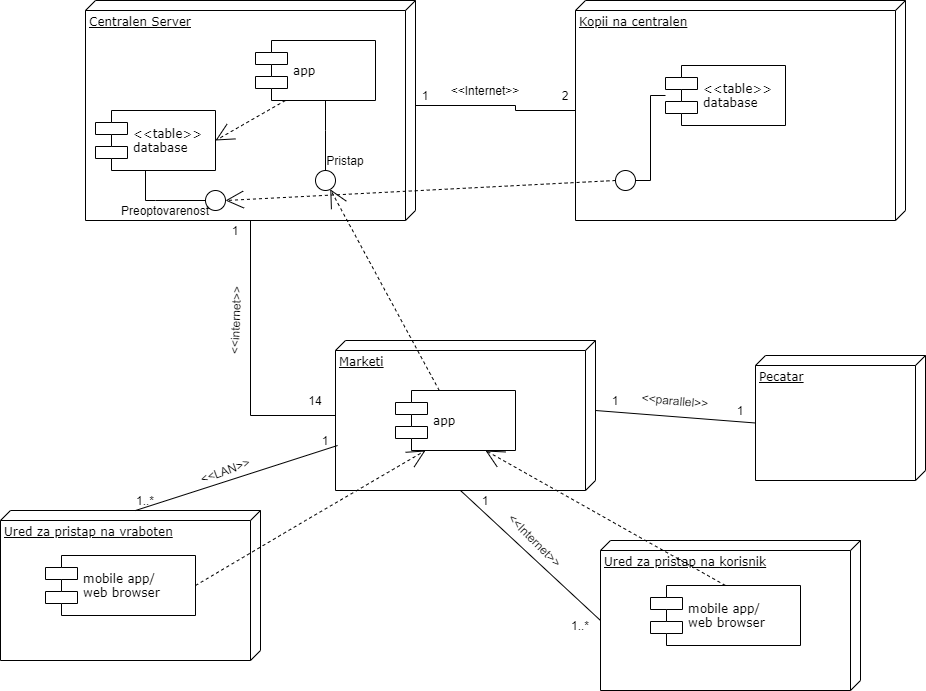

The diagram above was exported from draw.io. Its source (the exported page's mxGraphModel, read from the mxfile embedded in the PNG):
<mxGraphModel dx="1036" dy="531" grid="1" gridSize="10" guides="1" tooltips="1" connect="1" arrows="1" fold="1" page="1" pageScale="1" pageWidth="1100" pageHeight="850" background="#ffffff" math="0" shadow="0">
  <root>
    <mxCell id="0" />
    <mxCell id="1" parent="0" />
    <mxCell id="39150e848f15840c-1" value="Centralen Server" style="verticalAlign=top;align=left;spacingTop=8;spacingLeft=2;spacingRight=12;shape=cube;size=10;direction=south;fontStyle=4;html=1;rounded=0;shadow=0;comic=0;labelBackgroundColor=none;strokeWidth=1;fontFamily=Verdana;fontSize=12" parent="1" vertex="1">
      <mxGeometry x="120" y="70" width="330" height="220" as="geometry" />
    </mxCell>
    <mxCell id="39150e848f15840c-2" value="Kopii na centralen" style="verticalAlign=top;align=left;spacingTop=8;spacingLeft=2;spacingRight=12;shape=cube;size=10;direction=south;fontStyle=4;html=1;rounded=0;shadow=0;comic=0;labelBackgroundColor=none;strokeWidth=1;fontFamily=Verdana;fontSize=12" parent="1" vertex="1">
      <mxGeometry x="610" y="70" width="330" height="220" as="geometry" />
    </mxCell>
    <mxCell id="39150e848f15840c-3" value="Marketi" style="verticalAlign=top;align=left;spacingTop=8;spacingLeft=2;spacingRight=12;shape=cube;size=10;direction=south;fontStyle=4;html=1;rounded=0;shadow=0;comic=0;labelBackgroundColor=none;strokeWidth=1;fontFamily=Verdana;fontSize=12" parent="1" vertex="1">
      <mxGeometry x="370" y="410" width="260" height="150" as="geometry" />
    </mxCell>
    <mxCell id="39150e848f15840c-5" value="app" style="shape=component;align=left;spacingLeft=36;rounded=0;shadow=0;comic=0;labelBackgroundColor=none;strokeWidth=1;fontFamily=Verdana;fontSize=12;html=1;" parent="1" vertex="1">
      <mxGeometry x="290" y="110" width="120" height="60" as="geometry" />
    </mxCell>
    <mxCell id="39150e848f15840c-6" value="" style="ellipse;whiteSpace=wrap;html=1;rounded=0;shadow=0;comic=0;labelBackgroundColor=none;strokeWidth=1;fontFamily=Verdana;fontSize=12;align=center;" parent="1" vertex="1">
      <mxGeometry x="350" y="240" width="20" height="20" as="geometry" />
    </mxCell>
    <mxCell id="39150e848f15840c-7" value="&amp;lt;&amp;lt;table&amp;gt;&amp;gt;&lt;br&gt;database" style="shape=component;align=left;spacingLeft=36;rounded=0;shadow=0;comic=0;labelBackgroundColor=none;strokeWidth=1;fontFamily=Verdana;fontSize=12;html=1;" parent="1" vertex="1">
      <mxGeometry x="700" y="135" width="120" height="60" as="geometry" />
    </mxCell>
    <mxCell id="39150e848f15840c-9" value="" style="ellipse;whiteSpace=wrap;html=1;rounded=0;shadow=0;comic=0;labelBackgroundColor=none;strokeWidth=1;fontFamily=Verdana;fontSize=12;align=center;" parent="1" vertex="1">
      <mxGeometry x="650" y="240" width="20" height="20" as="geometry" />
    </mxCell>
    <mxCell id="39150e848f15840c-10" value="app" style="shape=component;align=left;spacingLeft=36;rounded=0;shadow=0;comic=0;labelBackgroundColor=none;strokeWidth=1;fontFamily=Verdana;fontSize=12;html=1;" parent="1" vertex="1">
      <mxGeometry x="430" y="460" width="120" height="60" as="geometry" />
    </mxCell>
    <mxCell id="39150e848f15840c-11" style="edgeStyle=none;rounded=0;html=1;dashed=1;labelBackgroundColor=none;startArrow=none;startFill=0;startSize=8;endArrow=open;endFill=0;endSize=16;fontFamily=Verdana;fontSize=12;" parent="1" source="39150e848f15840c-10" target="39150e848f15840c-6" edge="1">
      <mxGeometry relative="1" as="geometry" />
    </mxCell>
    <mxCell id="39150e848f15840c-12" style="edgeStyle=none;rounded=0;html=1;dashed=1;labelBackgroundColor=none;startArrow=none;startFill=0;startSize=8;endArrow=open;endFill=0;endSize=16;fontFamily=Verdana;fontSize=12;entryX=1;entryY=0.5;entryDx=0;entryDy=0;exitX=0;exitY=0.5;exitDx=0;exitDy=0;" parent="1" source="39150e848f15840c-9" target="K-1L4-8scH-vv5qkiRWq-8" edge="1">
      <mxGeometry relative="1" as="geometry" />
    </mxCell>
    <mxCell id="39150e848f15840c-13" style="edgeStyle=elbowEdgeStyle;rounded=0;html=1;labelBackgroundColor=none;startArrow=none;startFill=0;startSize=8;endArrow=none;endFill=0;endSize=16;fontFamily=Verdana;fontSize=12;" parent="1" source="39150e848f15840c-9" target="39150e848f15840c-7" edge="1">
      <mxGeometry relative="1" as="geometry" />
    </mxCell>
    <mxCell id="39150e848f15840c-14" style="edgeStyle=elbowEdgeStyle;rounded=0;html=1;labelBackgroundColor=none;startArrow=none;startFill=0;startSize=8;endArrow=none;endFill=0;endSize=16;fontFamily=Verdana;fontSize=12;" parent="1" source="39150e848f15840c-6" target="39150e848f15840c-5" edge="1">
      <mxGeometry relative="1" as="geometry">
        <Array as="points">
          <mxPoint x="360" y="200" />
        </Array>
      </mxGeometry>
    </mxCell>
    <mxCell id="39150e848f15840c-17" style="edgeStyle=orthogonalEdgeStyle;rounded=0;html=1;labelBackgroundColor=none;startArrow=none;startFill=0;startSize=8;endArrow=none;endFill=0;endSize=16;fontFamily=Verdana;fontSize=12;exitX=0;exitY=0;exitDx=105;exitDy=0;exitPerimeter=0;" parent="1" source="39150e848f15840c-1" edge="1">
      <mxGeometry relative="1" as="geometry">
        <Array as="points">
          <mxPoint x="550" y="175" />
          <mxPoint x="550" y="180" />
        </Array>
        <mxPoint x="695" y="400" as="sourcePoint" />
        <mxPoint x="610" y="180" as="targetPoint" />
      </mxGeometry>
    </mxCell>
    <mxCell id="39150e848f15840c-18" style="edgeStyle=orthogonalEdgeStyle;rounded=0;html=1;labelBackgroundColor=none;startArrow=none;startFill=0;startSize=8;endArrow=none;endFill=0;endSize=16;fontFamily=Verdana;fontSize=12;" parent="1" source="39150e848f15840c-3" target="39150e848f15840c-1" edge="1">
      <mxGeometry relative="1" as="geometry">
        <Array as="points">
          <mxPoint x="285" y="485" />
        </Array>
      </mxGeometry>
    </mxCell>
    <mxCell id="K-1L4-8scH-vv5qkiRWq-1" value="&amp;lt;&amp;lt;table&amp;gt;&amp;gt;&lt;br&gt;database" style="shape=component;align=left;spacingLeft=36;rounded=0;shadow=0;comic=0;labelBackgroundColor=none;strokeWidth=1;fontFamily=Verdana;fontSize=12;html=1;" vertex="1" parent="1">
      <mxGeometry x="130" y="180" width="120" height="60" as="geometry" />
    </mxCell>
    <mxCell id="K-1L4-8scH-vv5qkiRWq-2" style="edgeStyle=none;rounded=0;html=1;dashed=1;labelBackgroundColor=none;startArrow=none;startFill=0;startSize=8;endArrow=open;endFill=0;endSize=16;fontFamily=Verdana;fontSize=12;entryX=1;entryY=0.5;entryDx=0;entryDy=0;exitX=0.25;exitY=1;exitDx=0;exitDy=0;" edge="1" parent="1" source="39150e848f15840c-5" target="K-1L4-8scH-vv5qkiRWq-1">
      <mxGeometry relative="1" as="geometry">
        <mxPoint x="313.65" y="410.77" as="sourcePoint" />
        <mxPoint x="229.99615384615382" y="210.00076923076907" as="targetPoint" />
      </mxGeometry>
    </mxCell>
    <mxCell id="K-1L4-8scH-vv5qkiRWq-3" value="1" style="text;html=1;strokeColor=none;fillColor=none;align=center;verticalAlign=middle;whiteSpace=wrap;rounded=0;" vertex="1" parent="1">
      <mxGeometry x="440" y="155" width="40" height="20" as="geometry" />
    </mxCell>
    <mxCell id="K-1L4-8scH-vv5qkiRWq-4" value="2" style="text;html=1;strokeColor=none;fillColor=none;align=center;verticalAlign=middle;whiteSpace=wrap;rounded=0;" vertex="1" parent="1">
      <mxGeometry x="580" y="155" width="40" height="20" as="geometry" />
    </mxCell>
    <mxCell id="K-1L4-8scH-vv5qkiRWq-5" value="&amp;lt;&amp;lt;Internet&amp;gt;&amp;gt;" style="text;html=1;strokeColor=none;fillColor=none;align=center;verticalAlign=middle;whiteSpace=wrap;rounded=0;" vertex="1" parent="1">
      <mxGeometry x="500" y="150" width="40" height="20" as="geometry" />
    </mxCell>
    <mxCell id="K-1L4-8scH-vv5qkiRWq-6" value="14" style="text;html=1;strokeColor=none;fillColor=none;align=center;verticalAlign=middle;whiteSpace=wrap;rounded=0;" vertex="1" parent="1">
      <mxGeometry x="330" y="460" width="40" height="20" as="geometry" />
    </mxCell>
    <mxCell id="K-1L4-8scH-vv5qkiRWq-7" style="edgeStyle=elbowEdgeStyle;rounded=0;html=1;labelBackgroundColor=none;startArrow=none;startFill=0;startSize=8;endArrow=none;endFill=0;endSize=16;fontFamily=Verdana;fontSize=12;entryX=0.5;entryY=1;entryDx=0;entryDy=0;" edge="1" parent="1" target="K-1L4-8scH-vv5qkiRWq-1">
      <mxGeometry relative="1" as="geometry">
        <mxPoint x="180" y="270" as="sourcePoint" />
        <mxPoint x="300" y="200" as="targetPoint" />
        <Array as="points">
          <mxPoint x="180" y="250" />
          <mxPoint x="300" y="230" />
        </Array>
      </mxGeometry>
    </mxCell>
    <mxCell id="K-1L4-8scH-vv5qkiRWq-8" value="" style="ellipse;whiteSpace=wrap;html=1;rounded=0;shadow=0;comic=0;labelBackgroundColor=none;strokeWidth=1;fontFamily=Verdana;fontSize=12;align=center;" vertex="1" parent="1">
      <mxGeometry x="240" y="260" width="20" height="20" as="geometry" />
    </mxCell>
    <mxCell id="K-1L4-8scH-vv5qkiRWq-9" value="Preoptovarenost" style="text;html=1;strokeColor=none;fillColor=none;align=center;verticalAlign=middle;whiteSpace=wrap;rounded=0;" vertex="1" parent="1">
      <mxGeometry x="180" y="270" width="40" height="20" as="geometry" />
    </mxCell>
    <mxCell id="K-1L4-8scH-vv5qkiRWq-10" style="edgeStyle=elbowEdgeStyle;rounded=0;html=1;labelBackgroundColor=none;startArrow=none;startFill=0;startSize=8;endArrow=none;endFill=0;endSize=16;fontFamily=Verdana;fontSize=12;exitX=0;exitY=0.5;exitDx=0;exitDy=0;" edge="1" parent="1" source="K-1L4-8scH-vv5qkiRWq-8">
      <mxGeometry relative="1" as="geometry">
        <mxPoint x="240" y="270" as="sourcePoint" />
        <mxPoint x="180" y="270" as="targetPoint" />
        <Array as="points">
          <mxPoint x="190" y="270" />
        </Array>
      </mxGeometry>
    </mxCell>
    <mxCell id="K-1L4-8scH-vv5qkiRWq-13" value="1" style="text;html=1;strokeColor=none;fillColor=none;align=center;verticalAlign=middle;whiteSpace=wrap;rounded=0;" vertex="1" parent="1">
      <mxGeometry x="250" y="290" width="40" height="20" as="geometry" />
    </mxCell>
    <mxCell id="K-1L4-8scH-vv5qkiRWq-14" value="Pecatar" style="verticalAlign=top;align=left;spacingTop=8;spacingLeft=2;spacingRight=12;shape=cube;size=10;direction=south;fontStyle=4;html=1;rounded=0;shadow=0;comic=0;labelBackgroundColor=none;strokeWidth=1;fontFamily=Verdana;fontSize=12" vertex="1" parent="1">
      <mxGeometry x="790" y="425" width="170" height="125" as="geometry" />
    </mxCell>
    <mxCell id="K-1L4-8scH-vv5qkiRWq-15" value="" style="endArrow=none;html=1;entryX=0;entryY=0;entryDx=67.5;entryDy=170;entryPerimeter=0;exitX=0;exitY=0;exitDx=70;exitDy=0;exitPerimeter=0;" edge="1" parent="1" source="39150e848f15840c-3" target="K-1L4-8scH-vv5qkiRWq-14">
      <mxGeometry width="50" height="50" relative="1" as="geometry">
        <mxPoint x="490" y="460" as="sourcePoint" />
        <mxPoint x="540" y="410" as="targetPoint" />
      </mxGeometry>
    </mxCell>
    <mxCell id="K-1L4-8scH-vv5qkiRWq-16" value="1" style="text;html=1;strokeColor=none;fillColor=none;align=center;verticalAlign=middle;whiteSpace=wrap;rounded=0;" vertex="1" parent="1">
      <mxGeometry x="630" y="460" width="40" height="20" as="geometry" />
    </mxCell>
    <mxCell id="K-1L4-8scH-vv5qkiRWq-17" value="1" style="text;html=1;strokeColor=none;fillColor=none;align=center;verticalAlign=middle;whiteSpace=wrap;rounded=0;" vertex="1" parent="1">
      <mxGeometry x="755" y="470" width="40" height="20" as="geometry" />
    </mxCell>
    <mxCell id="K-1L4-8scH-vv5qkiRWq-21" value="Pristap" style="text;html=1;strokeColor=none;fillColor=none;align=center;verticalAlign=middle;whiteSpace=wrap;rounded=0;" vertex="1" parent="1">
      <mxGeometry x="360" y="220" width="40" height="20" as="geometry" />
    </mxCell>
    <mxCell id="K-1L4-8scH-vv5qkiRWq-22" value="&amp;lt;&amp;lt;internet&amp;gt;&amp;gt;" style="text;html=1;strokeColor=none;fillColor=none;align=center;verticalAlign=middle;whiteSpace=wrap;rounded=0;rotation=-88;" vertex="1" parent="1">
      <mxGeometry x="250" y="380" width="40" height="20" as="geometry" />
    </mxCell>
    <mxCell id="K-1L4-8scH-vv5qkiRWq-23" value="&amp;lt;&amp;lt;parallel&amp;gt;&amp;gt;" style="text;html=1;strokeColor=none;fillColor=none;align=center;verticalAlign=middle;whiteSpace=wrap;rounded=0;rotation=5;" vertex="1" parent="1">
      <mxGeometry x="690" y="460" width="40" height="20" as="geometry" />
    </mxCell>
    <mxCell id="K-1L4-8scH-vv5qkiRWq-24" value="Ured za pristap na vraboten" style="verticalAlign=top;align=left;spacingTop=8;spacingLeft=2;spacingRight=12;shape=cube;size=10;direction=south;fontStyle=4;html=1;rounded=0;shadow=0;comic=0;labelBackgroundColor=none;strokeWidth=1;fontFamily=Verdana;fontSize=12" vertex="1" parent="1">
      <mxGeometry x="35" y="580" width="260" height="150" as="geometry" />
    </mxCell>
    <mxCell id="K-1L4-8scH-vv5qkiRWq-25" value="mobile app/&lt;br&gt;web browser" style="shape=component;align=left;spacingLeft=36;rounded=0;shadow=0;comic=0;labelBackgroundColor=none;strokeWidth=1;fontFamily=Verdana;fontSize=12;html=1;" vertex="1" parent="1">
      <mxGeometry x="80" y="625" width="150" height="60" as="geometry" />
    </mxCell>
    <mxCell id="K-1L4-8scH-vv5qkiRWq-26" value="" style="endArrow=none;html=1;entryX=0.7;entryY=0.992;entryDx=0;entryDy=0;entryPerimeter=0;exitX=0;exitY=0;exitDx=0;exitDy=125;exitPerimeter=0;" edge="1" parent="1" source="K-1L4-8scH-vv5qkiRWq-24" target="39150e848f15840c-3">
      <mxGeometry width="50" height="50" relative="1" as="geometry">
        <mxPoint x="80" y="580" as="sourcePoint" />
        <mxPoint x="130" y="530" as="targetPoint" />
      </mxGeometry>
    </mxCell>
    <mxCell id="K-1L4-8scH-vv5qkiRWq-27" value="&amp;lt;&amp;lt;LAN&amp;gt;&amp;gt;" style="text;html=1;strokeColor=none;fillColor=none;align=center;verticalAlign=middle;whiteSpace=wrap;rounded=0;rotation=-20;" vertex="1" parent="1">
      <mxGeometry x="240" y="530" width="40" height="20" as="geometry" />
    </mxCell>
    <mxCell id="K-1L4-8scH-vv5qkiRWq-28" value="1" style="text;html=1;strokeColor=none;fillColor=none;align=center;verticalAlign=middle;whiteSpace=wrap;rounded=0;" vertex="1" parent="1">
      <mxGeometry x="340" y="500" width="40" height="20" as="geometry" />
    </mxCell>
    <mxCell id="K-1L4-8scH-vv5qkiRWq-29" value="1..*" style="text;html=1;strokeColor=none;fillColor=none;align=center;verticalAlign=middle;whiteSpace=wrap;rounded=0;" vertex="1" parent="1">
      <mxGeometry x="160" y="560" width="40" height="20" as="geometry" />
    </mxCell>
    <mxCell id="K-1L4-8scH-vv5qkiRWq-30" style="edgeStyle=none;rounded=0;html=1;dashed=1;labelBackgroundColor=none;startArrow=none;startFill=0;startSize=8;endArrow=open;endFill=0;endSize=16;fontFamily=Verdana;fontSize=12;exitX=1;exitY=0.5;exitDx=0;exitDy=0;entryX=0.25;entryY=1;entryDx=0;entryDy=0;" edge="1" parent="1" source="K-1L4-8scH-vv5qkiRWq-25" target="39150e848f15840c-10">
      <mxGeometry relative="1" as="geometry">
        <mxPoint x="483.75" y="470" as="sourcePoint" />
        <mxPoint x="374.7628314854144" y="268.7929196653804" as="targetPoint" />
        <Array as="points">
          <mxPoint x="340" y="590" />
        </Array>
      </mxGeometry>
    </mxCell>
    <mxCell id="K-1L4-8scH-vv5qkiRWq-31" value="Ured za pristap na korisnik" style="verticalAlign=top;align=left;spacingTop=8;spacingLeft=2;spacingRight=12;shape=cube;size=10;direction=south;fontStyle=4;html=1;rounded=0;shadow=0;comic=0;labelBackgroundColor=none;strokeWidth=1;fontFamily=Verdana;fontSize=12" vertex="1" parent="1">
      <mxGeometry x="635" y="610" width="260" height="150" as="geometry" />
    </mxCell>
    <mxCell id="K-1L4-8scH-vv5qkiRWq-32" value="mobile app/&lt;br&gt;web browser" style="shape=component;align=left;spacingLeft=36;rounded=0;shadow=0;comic=0;labelBackgroundColor=none;strokeWidth=1;fontFamily=Verdana;fontSize=12;html=1;" vertex="1" parent="1">
      <mxGeometry x="685" y="655" width="150" height="60" as="geometry" />
    </mxCell>
    <mxCell id="K-1L4-8scH-vv5qkiRWq-33" value="" style="endArrow=none;html=1;entryX=0;entryY=0;entryDx=150;entryDy=135;entryPerimeter=0;exitX=0;exitY=0;exitDx=80;exitDy=260;exitPerimeter=0;" edge="1" parent="1" source="K-1L4-8scH-vv5qkiRWq-31" target="39150e848f15840c-3">
      <mxGeometry width="50" height="50" relative="1" as="geometry">
        <mxPoint x="370" y="685" as="sourcePoint" />
        <mxPoint x="572.0799999999999" y="620" as="targetPoint" />
      </mxGeometry>
    </mxCell>
    <mxCell id="K-1L4-8scH-vv5qkiRWq-34" value="&amp;lt;&amp;lt;Internet&amp;gt;&amp;gt;" style="text;html=1;strokeColor=none;fillColor=none;align=center;verticalAlign=middle;whiteSpace=wrap;rounded=0;rotation=45;" vertex="1" parent="1">
      <mxGeometry x="550" y="600" width="40" height="20" as="geometry" />
    </mxCell>
    <mxCell id="K-1L4-8scH-vv5qkiRWq-35" value="1" style="text;html=1;strokeColor=none;fillColor=none;align=center;verticalAlign=middle;whiteSpace=wrap;rounded=0;" vertex="1" parent="1">
      <mxGeometry x="500" y="560" width="40" height="20" as="geometry" />
    </mxCell>
    <mxCell id="K-1L4-8scH-vv5qkiRWq-36" value="1..*" style="text;html=1;strokeColor=none;fillColor=none;align=center;verticalAlign=middle;whiteSpace=wrap;rounded=0;" vertex="1" parent="1">
      <mxGeometry x="595" y="685" width="40" height="20" as="geometry" />
    </mxCell>
    <mxCell id="K-1L4-8scH-vv5qkiRWq-37" style="edgeStyle=none;rounded=0;html=1;dashed=1;labelBackgroundColor=none;startArrow=none;startFill=0;startSize=8;endArrow=open;endFill=0;endSize=16;fontFamily=Verdana;fontSize=12;exitX=0.5;exitY=0;exitDx=0;exitDy=0;entryX=0.75;entryY=1;entryDx=0;entryDy=0;" edge="1" parent="1" source="K-1L4-8scH-vv5qkiRWq-32" target="39150e848f15840c-10">
      <mxGeometry relative="1" as="geometry">
        <mxPoint x="240" y="665" as="sourcePoint" />
        <mxPoint x="470" y="530" as="targetPoint" />
        <Array as="points" />
      </mxGeometry>
    </mxCell>
  </root>
</mxGraphModel>